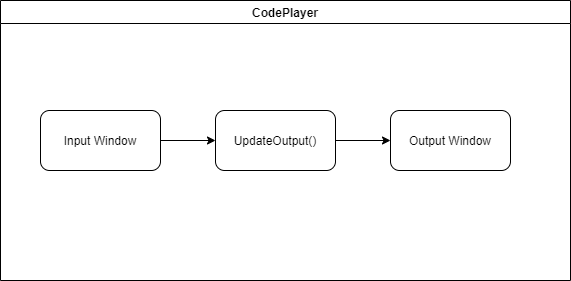

The diagram above was exported from draw.io. Its source (the exported page's mxGraphModel, read from the mxfile embedded in the PNG):
<mxGraphModel dx="1102" dy="620" grid="1" gridSize="10" guides="1" tooltips="1" connect="1" arrows="1" fold="1" page="1" pageScale="1" pageWidth="850" pageHeight="1100" math="0" shadow="0">
  <root>
    <mxCell id="0" />
    <mxCell id="1" parent="0" />
    <mxCell id="P0buISmNh_Sxjq_CzX7D-4" value="CodePlayer" style="swimlane;" vertex="1" parent="1">
      <mxGeometry x="150" y="110" width="570" height="280" as="geometry" />
    </mxCell>
    <mxCell id="P0buISmNh_Sxjq_CzX7D-7" style="edgeStyle=orthogonalEdgeStyle;rounded=0;orthogonalLoop=1;jettySize=auto;html=1;" edge="1" parent="P0buISmNh_Sxjq_CzX7D-4" source="P0buISmNh_Sxjq_CzX7D-1" target="P0buISmNh_Sxjq_CzX7D-5">
      <mxGeometry relative="1" as="geometry" />
    </mxCell>
    <mxCell id="P0buISmNh_Sxjq_CzX7D-1" value="Input Window" style="rounded=1;whiteSpace=wrap;html=1;" vertex="1" parent="P0buISmNh_Sxjq_CzX7D-4">
      <mxGeometry x="40" y="110" width="120" height="60" as="geometry" />
    </mxCell>
    <mxCell id="P0buISmNh_Sxjq_CzX7D-8" style="edgeStyle=orthogonalEdgeStyle;rounded=0;orthogonalLoop=1;jettySize=auto;html=1;" edge="1" parent="P0buISmNh_Sxjq_CzX7D-4" source="P0buISmNh_Sxjq_CzX7D-5" target="P0buISmNh_Sxjq_CzX7D-6">
      <mxGeometry relative="1" as="geometry" />
    </mxCell>
    <mxCell id="P0buISmNh_Sxjq_CzX7D-5" value="UpdateOutput()" style="rounded=1;whiteSpace=wrap;html=1;" vertex="1" parent="P0buISmNh_Sxjq_CzX7D-4">
      <mxGeometry x="215" y="110" width="120" height="60" as="geometry" />
    </mxCell>
    <mxCell id="P0buISmNh_Sxjq_CzX7D-6" value="Output Window" style="rounded=1;whiteSpace=wrap;html=1;" vertex="1" parent="P0buISmNh_Sxjq_CzX7D-4">
      <mxGeometry x="390" y="110" width="120" height="60" as="geometry" />
    </mxCell>
  </root>
</mxGraphModel>